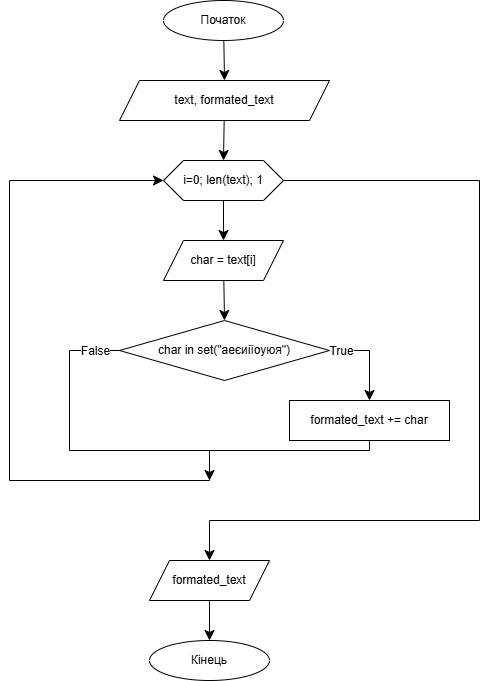

The diagram above was exported from draw.io. Its source (the exported page's mxGraphModel, read from the mxfile embedded in the PNG):
<mxGraphModel dx="1281" dy="587" grid="1" gridSize="10" guides="1" tooltips="1" connect="1" arrows="1" fold="1" page="1" pageScale="1" pageWidth="827" pageHeight="1169" math="0" shadow="0">
  <root>
    <mxCell id="0" />
    <mxCell id="1" parent="0" />
    <mxCell id="VCZonDo6GoZoxoU6HU6f-3" edge="1" parent="1" source="VCZonDo6GoZoxoU6HU6f-1" style="edgeStyle=none;curved=1;rounded=0;orthogonalLoop=1;jettySize=auto;html=1;entryX=0.5;entryY=0;entryDx=0;entryDy=0;fontSize=12;startSize=8;endSize=8;" target="VCZonDo6GoZoxoU6HU6f-2">
      <mxGeometry relative="1" as="geometry" />
    </mxCell>
    <mxCell id="VCZonDo6GoZoxoU6HU6f-1" parent="1" style="ellipse;whiteSpace=wrap;html=1;" value="Початок" vertex="1">
      <mxGeometry height="40" width="120" x="354" as="geometry" />
    </mxCell>
    <mxCell id="VCZonDo6GoZoxoU6HU6f-5" edge="1" parent="1" source="VCZonDo6GoZoxoU6HU6f-2" style="edgeStyle=none;curved=1;rounded=0;orthogonalLoop=1;jettySize=auto;html=1;entryX=0.5;entryY=0;entryDx=0;entryDy=0;fontSize=12;startSize=8;endSize=8;" target="VCZonDo6GoZoxoU6HU6f-4">
      <mxGeometry relative="1" as="geometry" />
    </mxCell>
    <mxCell id="VCZonDo6GoZoxoU6HU6f-2" parent="1" style="shape=parallelogram;perimeter=parallelogramPerimeter;whiteSpace=wrap;html=1;fixedSize=1;" value="text, formated_text" vertex="1">
      <mxGeometry height="40" width="210" x="310" y="80" as="geometry" />
    </mxCell>
    <mxCell id="VCZonDo6GoZoxoU6HU6f-7" edge="1" parent="1" source="VCZonDo6GoZoxoU6HU6f-4" style="edgeStyle=none;curved=1;rounded=0;orthogonalLoop=1;jettySize=auto;html=1;entryX=0.5;entryY=0;entryDx=0;entryDy=0;fontSize=12;startSize=8;endSize=8;" target="VCZonDo6GoZoxoU6HU6f-6">
      <mxGeometry relative="1" as="geometry" />
    </mxCell>
    <mxCell id="VCZonDo6GoZoxoU6HU6f-4" parent="1" style="shape=hexagon;perimeter=hexagonPerimeter2;whiteSpace=wrap;html=1;fixedSize=1;" value="i=0; len(text); 1" vertex="1">
      <mxGeometry height="40" width="120" x="354" y="160" as="geometry" />
    </mxCell>
    <mxCell id="VCZonDo6GoZoxoU6HU6f-9" edge="1" parent="1" source="VCZonDo6GoZoxoU6HU6f-6" style="edgeStyle=none;curved=1;rounded=0;orthogonalLoop=1;jettySize=auto;html=1;entryX=0.5;entryY=0;entryDx=0;entryDy=0;fontSize=12;startSize=8;endSize=8;" target="VCZonDo6GoZoxoU6HU6f-8">
      <mxGeometry relative="1" as="geometry" />
    </mxCell>
    <mxCell id="VCZonDo6GoZoxoU6HU6f-16" edge="1" parent="1" source="VCZonDo6GoZoxoU6HU6f-4" style="edgeStyle=orthogonalEdgeStyle;rounded=0;orthogonalLoop=1;jettySize=auto;html=1;fontSize=12;startSize=8;endSize=8;exitX=1;exitY=0.5;exitDx=0;exitDy=0;">
      <mxGeometry relative="1" as="geometry">
        <Array as="points">
          <mxPoint x="670" y="180" />
          <mxPoint x="670" y="520" />
          <mxPoint x="400" y="520" />
        </Array>
        <mxPoint x="400" y="560" as="targetPoint" />
      </mxGeometry>
    </mxCell>
    <mxCell id="VCZonDo6GoZoxoU6HU6f-6" parent="1" style="shape=parallelogram;perimeter=parallelogramPerimeter;whiteSpace=wrap;html=1;fixedSize=1;" value="char = text[i]" vertex="1">
      <mxGeometry height="40" width="120" x="354" y="240" as="geometry" />
    </mxCell>
    <mxCell id="VCZonDo6GoZoxoU6HU6f-10" edge="1" parent="1" source="VCZonDo6GoZoxoU6HU6f-8" style="edgeStyle=orthogonalEdgeStyle;rounded=0;orthogonalLoop=1;jettySize=auto;html=1;fontSize=12;startSize=8;endSize=8;entryX=0.5;entryY=0;entryDx=0;entryDy=0;" target="VCZonDo6GoZoxoU6HU6f-12">
      <mxGeometry relative="1" as="geometry">
        <Array as="points">
          <mxPoint x="560" y="350" />
        </Array>
        <mxPoint x="560" y="400" as="targetPoint" />
      </mxGeometry>
    </mxCell>
    <mxCell id="VCZonDo6GoZoxoU6HU6f-11" connectable="0" parent="VCZonDo6GoZoxoU6HU6f-10" style="edgeLabel;html=1;align=center;verticalAlign=middle;resizable=0;points=[];fontSize=12;" value="True" vertex="1">
      <mxGeometry relative="1" x="-0.7555" as="geometry">
        <mxPoint as="offset" />
      </mxGeometry>
    </mxCell>
    <mxCell id="VCZonDo6GoZoxoU6HU6f-13" edge="1" parent="1" source="VCZonDo6GoZoxoU6HU6f-8" style="edgeStyle=orthogonalEdgeStyle;rounded=0;orthogonalLoop=1;jettySize=auto;html=1;fontSize=12;startSize=8;endSize=8;">
      <mxGeometry relative="1" as="geometry">
        <Array as="points">
          <mxPoint x="260" y="350" />
          <mxPoint x="260" y="450" />
          <mxPoint x="400" y="450" />
        </Array>
        <mxPoint x="400" y="480" as="targetPoint" />
      </mxGeometry>
    </mxCell>
    <mxCell id="VCZonDo6GoZoxoU6HU6f-14" connectable="0" parent="VCZonDo6GoZoxoU6HU6f-13" style="edgeLabel;html=1;align=center;verticalAlign=middle;resizable=0;points=[];fontSize=12;" value="False" vertex="1">
      <mxGeometry relative="1" x="-0.7058" y="-2" as="geometry">
        <mxPoint x="22" y="2" as="offset" />
      </mxGeometry>
    </mxCell>
    <mxCell id="VCZonDo6GoZoxoU6HU6f-8" parent="1" style="rhombus;whiteSpace=wrap;html=1;" value="char in set(&quot;aеєиіїоуюя&quot;)" vertex="1">
      <mxGeometry height="60" width="210" x="310" y="320" as="geometry" />
    </mxCell>
    <mxCell id="VCZonDo6GoZoxoU6HU6f-15" edge="1" parent="1" source="VCZonDo6GoZoxoU6HU6f-12" style="edgeStyle=orthogonalEdgeStyle;rounded=0;orthogonalLoop=1;jettySize=auto;html=1;fontSize=12;startSize=8;endSize=8;entryX=0;entryY=0.5;entryDx=0;entryDy=0;" target="VCZonDo6GoZoxoU6HU6f-4">
      <mxGeometry relative="1" as="geometry">
        <Array as="points">
          <mxPoint x="560" y="450" />
          <mxPoint x="400" y="450" />
          <mxPoint x="400" y="480" />
          <mxPoint x="200" y="480" />
          <mxPoint x="200" y="180" />
        </Array>
        <mxPoint x="200" y="470" as="targetPoint" />
      </mxGeometry>
    </mxCell>
    <mxCell id="VCZonDo6GoZoxoU6HU6f-12" parent="1" style="rounded=0;whiteSpace=wrap;html=1;" value="formated_text += char" vertex="1">
      <mxGeometry height="40" width="160" x="480" y="400" as="geometry" />
    </mxCell>
    <mxCell id="VCZonDo6GoZoxoU6HU6f-18" edge="1" parent="1" source="VCZonDo6GoZoxoU6HU6f-17" style="edgeStyle=none;curved=1;rounded=0;orthogonalLoop=1;jettySize=auto;html=1;fontSize=12;startSize=8;endSize=8;">
      <mxGeometry relative="1" as="geometry">
        <mxPoint x="400" y="640" as="targetPoint" />
      </mxGeometry>
    </mxCell>
    <mxCell id="VCZonDo6GoZoxoU6HU6f-17" parent="1" style="shape=parallelogram;perimeter=parallelogramPerimeter;whiteSpace=wrap;html=1;fixedSize=1;" value="formated_text" vertex="1">
      <mxGeometry height="40" width="120" x="340" y="560" as="geometry" />
    </mxCell>
    <mxCell id="VCZonDo6GoZoxoU6HU6f-19" parent="1" style="ellipse;whiteSpace=wrap;html=1;" value="Кінець" vertex="1">
      <mxGeometry height="40" width="120" x="340" y="640" as="geometry" />
    </mxCell>
  </root>
</mxGraphModel>